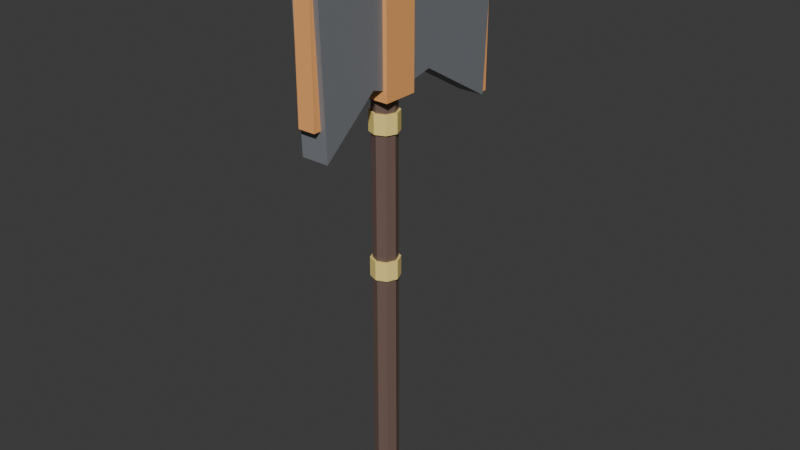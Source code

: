 # Source: Axe_6.blend  (saved by Blender 5.2.45; exported with 4.5.12 LTS)
import bpy
from mathutils import Matrix  # noqa: F401  (used for matrix-valued properties, if any)

bpy.ops.wm.read_factory_settings(use_empty=True)
scene = bpy.context.scene
scene.name = 'Scene'

# ---- collections
col_collection = bpy.data.collections.new('Collection'); scene.collection.children.link(col_collection)

# ---- materials (node trees are filled in below, after node groups)
mat_m_barkember = bpy.data.materials.new('M_BarkEmber')
mat_m_barkember.diffuse_color = (0.17, 0.11, 0.09, 1.0)
mat_m_gold = bpy.data.materials.new('M_Gold')
mat_m_gold.diffuse_color = (1.0, 0.78, 0.25, 1.0)
mat_m_metaldark = bpy.data.materials.new('M_MetalDark')
mat_m_metaldark.diffuse_color = (0.2, 0.21, 0.23, 1.0)
mat_m_emberglow = bpy.data.materials.new('M_EmberGlow')
mat_m_emberglow.diffuse_color = (1.0, 0.45, 0.15, 1.0)

# ---- material node trees
mat_m_barkember.use_nodes = True; mat_m_barkember.node_tree.nodes.clear()
_N = mat_m_barkember.node_tree.nodes; _L = mat_m_barkember.node_tree.links
n0 = _N.new('ShaderNodeBsdfPrincipled'); n0.name = 'Principled BSDF'; n0.location = (-200, 100)
n0.inputs[0].default_value = (0.17, 0.11, 0.09, 1.0)
n0.inputs[10].default_value = 0.005
n1 = _N.new('ShaderNodeOutputMaterial'); n1.name = 'Material Output'; n1.location = (200, 100)
_L.new(n0.outputs[0], n1.inputs[0])
n1.is_active_output = True
mat_m_gold.use_nodes = True; mat_m_gold.node_tree.nodes.clear()
_N = mat_m_gold.node_tree.nodes; _L = mat_m_gold.node_tree.links
n0 = _N.new('ShaderNodeBsdfPrincipled'); n0.name = 'Principled BSDF'; n0.location = (-200, 100)
n0.inputs[0].default_value = (1.0, 0.78, 0.25, 1.0)
n0.inputs[10].default_value = 0.005
n1 = _N.new('ShaderNodeOutputMaterial'); n1.name = 'Material Output'; n1.location = (200, 100)
_L.new(n0.outputs[0], n1.inputs[0])
n1.is_active_output = True
mat_m_metaldark.use_nodes = True; mat_m_metaldark.node_tree.nodes.clear()
_N = mat_m_metaldark.node_tree.nodes; _L = mat_m_metaldark.node_tree.links
n0 = _N.new('ShaderNodeBsdfPrincipled'); n0.name = 'Principled BSDF'; n0.location = (-200, 100)
n0.inputs[0].default_value = (0.2, 0.21, 0.23, 1.0)
n0.inputs[10].default_value = 0.005
n1 = _N.new('ShaderNodeOutputMaterial'); n1.name = 'Material Output'; n1.location = (200, 100)
_L.new(n0.outputs[0], n1.inputs[0])
n1.is_active_output = True
mat_m_emberglow.use_nodes = True; mat_m_emberglow.node_tree.nodes.clear()
_N = mat_m_emberglow.node_tree.nodes; _L = mat_m_emberglow.node_tree.links
n0 = _N.new('ShaderNodeBsdfPrincipled'); n0.name = 'Principled BSDF'; n0.location = (-200, 100)
n0.inputs[0].default_value = (1.0, 0.45, 0.15, 1.0)
n0.inputs[10].default_value = 0.005
n1 = _N.new('ShaderNodeOutputMaterial'); n1.name = 'Material Output'; n1.location = (200, 100)
_L.new(n0.outputs[0], n1.inputs[0])
n1.is_active_output = True

# ---- world
world_world = bpy.data.worlds.new('World'); scene.world = world_world
world_world.use_nodes = True; world_world.node_tree.nodes.clear()
_N = world_world.node_tree.nodes; _L = world_world.node_tree.links
n0 = _N.new('ShaderNodeOutputWorld'); n0.name = 'World Output'; n0.location = (200, 100)
n1 = _N.new('ShaderNodeBackground'); n1.name = 'Background'; n1.location = (-200, 100)
n1.inputs[0].default_value = (0.05088, 0.05088, 0.05088, 1.0)
_L.new(n1.outputs[0], n0.inputs[0])
n0.is_active_output = True
world_world.color = (0.05088, 0.05088, 0.05088)
world_world.sun_shadow_jitter_overblur = 0.0

# ---- meshes
me_axe_6_mesh = bpy.data.meshes.new('Axe_6_Mesh')
me_axe_6_mesh.from_pydata([(0.0, 0.026, -0.24), (0.0, 0.025, 0.88), (0.01838, 0.01838, -0.24), (0.01768, 0.01768, 0.88), (0.026, 0.0, -0.24), (0.025, 0.0, 0.88), (0.01838, -0.01838, -0.24), (0.01768, -0.01768, 0.88), (0.0, -0.026, -0.24), (0.0, -0.025, 0.88), (-0.01838, -0.01838, -0.24), (-0.01768, -0.01768, 0.88), (-0.026, 0.0, -0.24), (-0.025, 0.0, 0.88), (-0.01838, 0.01838, -0.24), (-0.01768, 0.01768, 0.88), (0.0, 0.03, -0.22), (0.0, 0.03, -0.18), (0.02121, 0.02121, -0.22), (0.02121, 0.02121, -0.18), (0.03, 0.0, -0.22), (0.03, 0.0, -0.18), (0.02121, -0.02121, -0.22), (0.02121, -0.02121, -0.18), (0.0, -0.03, -0.22), (0.0, -0.03, -0.18), (-0.02121, -0.02121, -0.22), (-0.02121, -0.02121, -0.18), (-0.03, 0.0, -0.22), (-0.03, 0.0, -0.18), (-0.02121, 0.02121, -0.22), (-0.02121, 0.02121, -0.18), (0.0, 0.03, 0.28), (0.0, 0.03, 0.32), (0.02121, 0.02121, 0.28), (0.02121, 0.02121, 0.32), (0.03, 0.0, 0.28), (0.03, 0.0, 0.32), (0.02121, -0.02121, 0.28), (0.02121, -0.02121, 0.32), (0.0, -0.03, 0.28), (0.0, -0.03, 0.32), (-0.02121, -0.02121, 0.28), (-0.02121, -0.02121, 0.32), (-0.03, 0.0, 0.28), (-0.03, 0.0, 0.32), (-0.02121, 0.02121, 0.28), (-0.02121, 0.02121, 0.32), (0.0, 0.03, 0.58), (0.0, 0.03, 0.62), (0.02121, 0.02121, 0.58), (0.02121, 0.02121, 0.62), (0.03, 0.0, 0.58), (0.03, 0.0, 0.62), (0.02121, -0.02121, 0.58), (0.02121, -0.02121, 0.62), (0.0, -0.03, 0.58), (0.0, -0.03, 0.62), (-0.02121, -0.02121, 0.58), (-0.02121, -0.02121, 0.62), (-0.03, 0.0, 0.58), (-0.03, 0.0, 0.62), (-0.02121, 0.02121, 0.58), (-0.02121, 0.02121, 0.62), (-0.029, 0.0, 0.66), (0.029, 0.0, 0.66), (-0.029, 0.09, 0.68), (0.029, 0.09, 0.68), (-0.029, 0.26, 0.58), (0.029, 0.26, 0.58), (-0.029, 0.28, 0.98), (0.029, 0.28, 0.98), (-0.029, 0.09, 0.9), (0.029, 0.09, 0.9), (-0.029, 0.0, 0.92), (0.029, 0.0, 0.92), (-0.0174, 0.266, 0.58), (-0.0174, 0.266, 0.98), (-0.0174, 0.286, 0.58), (-0.0174, 0.286, 0.98), (0.0174, 0.266, 0.58), (0.0174, 0.266, 0.98), (0.0174, 0.286, 0.58), (0.0174, 0.286, 0.98), (-0.029, 0.0, 0.92), (0.029, 0.0, 0.92), (-0.029, -0.063, 0.9), (0.029, -0.063, 0.9), (-0.029, -0.196, 0.98), (0.029, -0.196, 0.98), (-0.029, -0.182, 0.58), (0.029, -0.182, 0.58), (-0.029, -0.063, 0.68), (0.029, -0.063, 0.68), (-0.029, 0.0, 0.66), (0.029, 0.0, 0.66), (-0.018, -0.2, 0.64), (-0.018, -0.2, 0.94), (-0.018, -0.18, 0.64), (-0.018, -0.18, 0.94), (0.018, -0.2, 0.64), (0.018, -0.2, 0.94), (0.018, -0.18, 0.64), (0.018, -0.18, 0.94), (-0.0375, -0.0375, 0.65), (-0.0375, -0.0375, 0.93), (-0.0375, 0.0375, 0.65), (-0.0375, 0.0375, 0.93), (0.0375, -0.0375, 0.65), (0.0375, -0.0375, 0.93), (0.0375, 0.0375, 0.65), (0.0375, 0.0375, 0.93)], [], [(0, 1, 3, 2), (2, 3, 5, 4), (4, 5, 7, 6), (6, 7, 9, 8), (8, 9, 11, 10), (10, 11, 13, 12), (3, 1, 15, 13, 11, 9, 7, 5), (12, 13, 15, 14), (14, 15, 1, 0), (0, 2, 4, 6, 8, 10, 12, 14), (16, 17, 19, 18), (18, 19, 21, 20), (20, 21, 23, 22), (22, 23, 25, 24), (24, 25, 27, 26), (26, 27, 29, 28), (19, 17, 31, 29, 27, 25, 23, 21), (28, 29, 31, 30), (30, 31, 17, 16), (16, 18, 20, 22, 24, 26, 28, 30), (32, 33, 35, 34), (34, 35, 37, 36), (36, 37, 39, 38), (38, 39, 41, 40), (40, 41, 43, 42), (42, 43, 45, 44), (35, 33, 47, 45, 43, 41, 39, 37), (44, 45, 47, 46), (46, 47, 33, 32), (32, 34, 36, 38, 40, 42, 44, 46), (48, 49, 51, 50), (50, 51, 53, 52), (52, 53, 55, 54), (54, 55, 57, 56), (56, 57, 59, 58), (58, 59, 61, 60), (51, 49, 63, 61, 59, 57, 55, 53), (60, 61, 63, 62), (62, 63, 49, 48), (48, 50, 52, 54, 56, 58, 60, 62), (74, 72, 70, 68, 66, 64), (65, 67, 69, 71, 73, 75), (64, 66, 67, 65), (66, 68, 69, 67), (68, 70, 71, 69), (70, 72, 73, 71), (72, 74, 75, 73), (74, 64, 65, 75), (76, 77, 79, 78), (78, 79, 83, 82), (82, 83, 81, 80), (80, 81, 77, 76), (78, 82, 80, 76), (83, 79, 77, 81), (94, 92, 90, 88, 86, 84), (85, 87, 89, 91, 93, 95), (84, 86, 87, 85), (86, 88, 89, 87), (88, 90, 91, 89), (90, 92, 93, 91), (92, 94, 95, 93), (94, 84, 85, 95), (96, 97, 99, 98), (98, 99, 103, 102), (102, 103, 101, 100), (100, 101, 97, 96), (98, 102, 100, 96), (103, 99, 97, 101), (104, 105, 107, 106), (106, 107, 111, 110), (110, 111, 109, 108), (108, 109, 105, 104), (106, 110, 108, 104), (111, 107, 105, 109)])
me_axe_6_mesh.polygons.foreach_set('material_index', [0, 0, 0, 0, 0, 0, 0, 0, 0, 0, 1, 1, 1, 1, 1, 1, 1, 1, 1, 1, 1, 1, 1, 1, 1, 1, 1, 1, 1, 1, 1, 1, 1, 1, 1, 1, 1, 1, 1, 1, 2, 2, 2, 2, 2, 2, 2, 2, 3, 3, 3, 3, 3, 3, 2, 2, 2, 2, 2, 2, 2, 2, 3, 3, 3, 3, 3, 3, 3, 3, 3, 3, 3, 3])
_uv = me_axe_6_mesh.uv_layers.new(name='UVMap')
_uv.uv.foreach_set('vector', [1.0, 0.5, 1.0, 1.0, 0.875, 1.0, 0.875, 0.5, 0.875, 0.5, 0.875, 1.0, 0.75, 1.0, 0.75, 0.5, 0.75, 0.5, 0.75, 1.0, 0.625, 1.0, 0.625, 0.5, 0.625, 0.5, 0.625, 1.0, 0.5, 1.0, 0.5, 0.5, 0.5, 0.5, 0.5, 1.0, 0.375, 1.0, 0.375, 0.5, 0.375, 0.5, 0.375, 1.0, 0.25, 1.0, 0.25, 0.5, 0.4197, 0.4197, 0.25, 0.49, 0.08029, 0.4197, 0.01, 0.25, 0.08029, 0.08029, 0.25, 0.01, 0.4197, 0.08029, 0.49, 0.25, 0.25, 0.5, 0.25, 1.0, 0.125, 1.0, 0.125, 0.5, 0.125, 0.5, 0.125, 1.0, 0.0, 1.0, 0.0, 0.5, 0.75, 0.49, 0.9197, 0.4197, 0.99, 0.25, 0.9197, 0.08029, 0.75, 0.01, 0.5803, 0.08029, 0.51, 0.25, 0.5803, 0.4197, 1.0, 0.5, 1.0, 1.0, 0.875, 1.0, 0.875, 0.5, 0.875, 0.5, 0.875, 1.0, 0.75, 1.0, 0.75, 0.5, 0.75, 0.5, 0.75, 1.0, 0.625, 1.0, 0.625, 0.5, 0.625, 0.5, 0.625, 1.0, 0.5, 1.0, 0.5, 0.5, 0.5, 0.5, 0.5, 1.0, 0.375, 1.0, 0.375, 0.5, 0.375, 0.5, 0.375, 1.0, 0.25, 1.0, 0.25, 0.5, 0.4197, 0.4197, 0.25, 0.49, 0.08029, 0.4197, 0.01, 0.25, 0.08029, 0.08029, 0.25, 0.01, 0.4197, 0.08029, 0.49, 0.25, 0.25, 0.5, 0.25, 1.0, 0.125, 1.0, 0.125, 0.5, 0.125, 0.5, 0.125, 1.0, 0.0, 1.0, 0.0, 0.5, 0.75, 0.49, 0.9197, 0.4197, 0.99, 0.25, 0.9197, 0.08029, 0.75, 0.01, 0.5803, 0.08029, 0.51, 0.25, 0.5803, 0.4197, 1.0, 0.5, 1.0, 1.0, 0.875, 1.0, 0.875, 0.5, 0.875, 0.5, 0.875, 1.0, 0.75, 1.0, 0.75, 0.5, 0.75, 0.5, 0.75, 1.0, 0.625, 1.0, 0.625, 0.5, 0.625, 0.5, 0.625, 1.0, 0.5, 1.0, 0.5, 0.5, 0.5, 0.5, 0.5, 1.0, 0.375, 1.0, 0.375, 0.5, 0.375, 0.5, 0.375, 1.0, 0.25, 1.0, 0.25, 0.5, 0.4197, 0.4197, 0.25, 0.49, 0.08029, 0.4197, 0.01, 0.25, 0.08029, 0.08029, 0.25, 0.01, 0.4197, 0.08029, 0.49, 0.25, 0.25, 0.5, 0.25, 1.0, 0.125, 1.0, 0.125, 0.5, 0.125, 0.5, 0.125, 1.0, 0.0, 1.0, 0.0, 0.5, 0.75, 0.49, 0.9197, 0.4197, 0.99, 0.25, 0.9197, 0.08029, 0.75, 0.01, 0.5803, 0.08029, 0.51, 0.25, 0.5803, 0.4197, 1.0, 0.5, 1.0, 1.0, 0.875, 1.0, 0.875, 0.5, 0.875, 0.5, 0.875, 1.0, 0.75, 1.0, 0.75, 0.5, 0.75, 0.5, 0.75, 1.0, 0.625, 1.0, 0.625, 0.5, 0.625, 0.5, 0.625, 1.0, 0.5, 1.0, 0.5, 0.5, 0.5, 0.5, 0.5, 1.0, 0.375, 1.0, 0.375, 0.5, 0.375, 0.5, 0.375, 1.0, 0.25, 1.0, 0.25, 0.5, 0.4197, 0.4197, 0.25, 0.49, 0.08029, 0.4197, 0.01, 0.25, 0.08029, 0.08029, 0.25, 0.01, 0.4197, 0.08029, 0.49, 0.25, 0.25, 0.5, 0.25, 1.0, 0.125, 1.0, 0.125, 0.5, 0.125, 0.5, 0.125, 1.0, 0.0, 1.0, 0.0, 0.5, 0.75, 0.49, 0.9197, 0.4197, 0.99, 0.25, 0.9197, 0.08029, 0.75, 0.01, 0.5803, 0.08029, 0.51, 0.25, 0.5803, 0.4197, 0.0, 0.0, 0.0, 0.0, 0.0, 0.0, 0.0, 0.0, 0.0, 0.0, 0.0, 0.0, 0.0, 0.0, 0.0, 0.0, 0.0, 0.0, 0.0, 0.0, 0.0, 0.0, 0.0, 0.0, 0.0, 0.0, 0.0, 0.0, 0.0, 0.0, 0.0, 0.0, 0.0, 0.0, 0.0, 0.0, 0.0, 0.0, 0.0, 0.0, 0.0, 0.0, 0.0, 0.0, 0.0, 0.0, 0.0, 0.0, 0.0, 0.0, 0.0, 0.0, 0.0, 0.0, 0.0, 0.0, 0.0, 0.0, 0.0, 0.0, 0.0, 0.0, 0.0, 0.0, 0.0, 0.0, 0.0, 0.0, 0.0, 0.0, 0.0, 0.0, 0.375, 0.0, 0.625, 0.0, 0.625, 0.25, 0.375, 0.25, 0.375, 0.25, 0.625, 0.25, 0.625, 0.5, 0.375, 0.5, 0.375, 0.5, 0.625, 0.5, 0.625, 0.75, 0.375, 0.75, 0.375, 0.75, 0.625, 0.75, 0.625, 1.0, 0.375, 1.0, 0.125, 0.5, 0.375, 0.5, 0.375, 0.75, 0.125, 0.75, 0.625, 0.5, 0.875, 0.5, 0.875, 0.75, 0.625, 0.75, 0.0, 0.0, 0.0, 0.0, 0.0, 0.0, 0.0, 0.0, 0.0, 0.0, 0.0, 0.0, 0.0, 0.0, 0.0, 0.0, 0.0, 0.0, 0.0, 0.0, 0.0, 0.0, 0.0, 0.0, 0.0, 0.0, 0.0, 0.0, 0.0, 0.0, 0.0, 0.0, 0.0, 0.0, 0.0, 0.0, 0.0, 0.0, 0.0, 0.0, 0.0, 0.0, 0.0, 0.0, 0.0, 0.0, 0.0, 0.0, 0.0, 0.0, 0.0, 0.0, 0.0, 0.0, 0.0, 0.0, 0.0, 0.0, 0.0, 0.0, 0.0, 0.0, 0.0, 0.0, 0.0, 0.0, 0.0, 0.0, 0.0, 0.0, 0.0, 0.0, 0.375, 0.0, 0.625, 0.0, 0.625, 0.25, 0.375, 0.25, 0.375, 0.25, 0.625, 0.25, 0.625, 0.5, 0.375, 0.5, 0.375, 0.5, 0.625, 0.5, 0.625, 0.75, 0.375, 0.75, 0.375, 0.75, 0.625, 0.75, 0.625, 1.0, 0.375, 1.0, 0.125, 0.5, 0.375, 0.5, 0.375, 0.75, 0.125, 0.75, 0.625, 0.5, 0.875, 0.5, 0.875, 0.75, 0.625, 0.75, 0.375, 0.0, 0.625, 0.0, 0.625, 0.25, 0.375, 0.25, 0.375, 0.25, 0.625, 0.25, 0.625, 0.5, 0.375, 0.5, 0.375, 0.5, 0.625, 0.5, 0.625, 0.75, 0.375, 0.75, 0.375, 0.75, 0.625, 0.75, 0.625, 1.0, 0.375, 1.0, 0.125, 0.5, 0.375, 0.5, 0.375, 0.75, 0.125, 0.75, 0.625, 0.5, 0.875, 0.5, 0.875, 0.75, 0.625, 0.75])
me_axe_6_mesh.materials.append(mat_m_barkember)
me_axe_6_mesh.materials.append(mat_m_gold)
me_axe_6_mesh.materials.append(mat_m_metaldark)
me_axe_6_mesh.materials.append(mat_m_emberglow)
me_axe_6_mesh.update()

# ---- objects
ob_axe_6_mesh = bpy.data.objects.new('Axe_6_Mesh', me_axe_6_mesh)

# ---- transforms, parenting, visibility, modifiers, constraints
ob_axe_6_mesh.location = (0.0, 0.0, 0.0)
ob_axe_6_mesh.rotation_mode = 'QUATERNION'
ob_axe_6_mesh.rotation_quaternion = (1.0, 0.0, 0.0, 0.0)

# ---- collection membership
col_collection.objects.link(ob_axe_6_mesh)

# ---- scene / render settings (as saved in the file)
scene.frame_start = 1; scene.frame_end = 250; scene.frame_set(1)
scene.render.engine = 'BLENDER_EEVEE_NEXT'
scene.render.bake_bias = 0.0
scene.render.bake_samples = 0
scene.render.compositor_device = 'GPU'
scene.eevee.use_volume_custom_range = False
scene.eevee.fast_gi_thickness_near = 0.1
scene.eevee.fast_gi_thickness_far = 0.0
scene.eevee.ray_tracing_options.screen_trace_thickness = 0.1
bpy.context.view_layer.update()

# ---- added for rendering (the .blend has no active camera and no usable light): camera, sun
cam_auto = bpy.data.cameras.new('AutoCamera')
cam_auto.lens = 50.0
cam_auto.sensor_width = 36.0
cam_auto.clip_end = 1000.0
ob_auto_camera = bpy.data.objects.new('AutoCamera', cam_auto)
scene.collection.objects.link(ob_auto_camera)
ob_auto_camera.location = (1.21702, -1.41742, 1.34362)
ob_auto_camera.rotation_euler = (1.09748, -7.21219e-08, 0.694738)
scene.camera = ob_auto_camera
light_auto_sun = bpy.data.lights.new('AutoSun', 'SUN')
light_auto_sun.energy = 3.0
light_auto_sun.angle = 0.0523599
ob_auto_sun = bpy.data.objects.new('AutoSun', light_auto_sun)
scene.collection.objects.link(ob_auto_sun)
ob_auto_sun.rotation_euler = (0.872665, 0.174533, 0.523599)
bpy.context.view_layer.update()
